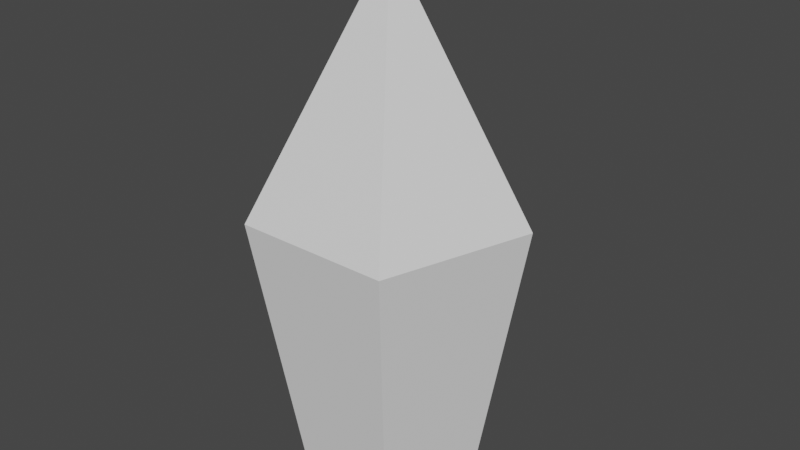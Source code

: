 # Source: Spike_2.blend  (saved by Blender 2.93.21; exported with 4.5.12 LTS)
import bpy
from mathutils import Matrix  # noqa: F401  (used for matrix-valued properties, if any)

bpy.ops.wm.read_factory_settings(use_empty=True)
scene = bpy.context.scene
scene.name = 'Scene'

# ---- collections
col_collection = bpy.data.collections.new('Collection'); scene.collection.children.link(col_collection)

# ---- world
world_world = bpy.data.worlds.new('World'); scene.world = world_world
world_world.use_nodes = True; world_world.node_tree.nodes.clear()
_N = world_world.node_tree.nodes; _L = world_world.node_tree.links
n0 = _N.new('ShaderNodeOutputWorld'); n0.name = 'World Output'; n0.location = (300, 300)
n1 = _N.new('ShaderNodeBackground'); n1.name = 'Background'; n1.location = (10, 300)
n1.inputs[0].default_value = (0.05088, 0.05088, 0.05088, 1.0)
_L.new(n1.outputs[0], n0.inputs[0])
n0.is_active_output = True
world_world.color = (0.05088, 0.05088, 0.05088)
world_world.use_sun_shadow = False
world_world.sun_shadow_jitter_overblur = 0.0

# ---- meshes
me_cone = bpy.data.meshes.new('Cone')
me_cone.from_pydata([(3.591e-09, 0.729, -0.1943), (0.6933, 0.2253, -0.1943), (0.4285, -0.5898, -0.1943), (-0.4285, -0.5898, -0.1943), (-0.6933, 0.2253, -0.1943), (-1.068e-08, 1.068e-08, 0.4864), (-2.617e-09, 0.4633, -1.001), (0.4407, 0.1432, -1.001), (0.2723, -0.3749, -1.001), (-0.2723, -0.3749, -1.001), (-0.4407, 0.1432, -1.001)], [], [(0, 5, 1), (1, 5, 2), (2, 5, 3), (0, 1, 7, 6), (3, 5, 4), (4, 5, 0), (6, 7, 8, 9, 10), (4, 0, 6, 10), (3, 4, 10, 9), (2, 3, 9, 8), (1, 2, 8, 7)])
_uv = me_cone.uv_layers.new(name='UVMap')
_uv.uv.foreach_set('vector', [0.25, 0.49, 0.25, 0.25, 0.4783, 0.3242, 0.4783, 0.3242, 0.25, 0.25, 0.3911, 0.05584, 0.3911, 0.05584, 0.25, 0.25, 0.1089, 0.05584, 0.25, 0.49, 0.4783, 0.3242, 0.4783, 0.3242, 0.25, 0.49, 0.1089, 0.05584, 0.25, 0.25, 0.02175, 0.3242, 0.02175, 0.3242, 0.25, 0.25, 0.25, 0.49, 0.75, 0.49, 0.9783, 0.3242, 0.8911, 0.05584, 0.6089, 0.05584, 0.5217, 0.3242, 0.02175, 0.3242, 0.25, 0.49, 0.25, 0.49, 0.02175, 0.3242, 0.1089, 0.05584, 0.02175, 0.3242, 0.02175, 0.3242, 0.1089, 0.05584, 0.3911, 0.05584, 0.1089, 0.05584, 0.1089, 0.05584, 0.3911, 0.05584, 0.4783, 0.3242, 0.3911, 0.05584, 0.3911, 0.05584, 0.4783, 0.3242])
_ca = me_cone.color_attributes.new('Col', 'BYTE_COLOR', 'CORNER')
_ca.data.foreach_set('color', [0.0, 0.3185, 0.7084, 1.0, 0.02519, 0.807, 0.9131, 1.0, 0.0, 0.3185, 0.7084, 1.0, 0.0, 0.3185, 0.7084, 1.0, 0.02519, 0.807, 0.9131, 1.0, 0.0, 0.3185, 0.7084, 1.0, 0.0, 0.3185, 0.7084, 1.0, 0.02519, 0.807, 0.9131, 1.0, 0.0, 0.3185, 0.7084, 1.0, 0.0, 0.3185, 0.7084, 1.0, 0.0, 0.3185, 0.7084, 1.0, 0.006049, 0.07619, 0.2502, 1.0, 0.006049, 0.07619, 0.2502, 1.0, 0.0, 0.3185, 0.7084, 1.0, 0.02519, 0.807, 0.9131, 1.0, 0.0, 0.3185, 0.7084, 1.0, 0.0, 0.3185, 0.7084, 1.0, 0.02519, 0.807, 0.9131, 1.0, 0.0, 0.3185, 0.7084, 1.0, 0.006049, 0.07619, 0.2502, 1.0, 0.006049, 0.07619, 0.2502, 1.0, 0.006049, 0.07619, 0.2502, 1.0, 0.006049, 0.07619, 0.2502, 1.0, 0.006049, 0.07619, 0.2502, 1.0, 0.0, 0.3185, 0.7084, 1.0, 0.0, 0.3185, 0.7084, 1.0, 0.006049, 0.07619, 0.2502, 1.0, 0.006049, 0.07619, 0.2502, 1.0, 0.0, 0.3185, 0.7084, 1.0, 0.0, 0.3185, 0.7084, 1.0, 0.006049, 0.07619, 0.2502, 1.0, 0.006049, 0.07619, 0.2502, 1.0, 0.0, 0.3185, 0.7084, 1.0, 0.0, 0.3185, 0.7084, 1.0, 0.006049, 0.07619, 0.2502, 1.0, 0.006049, 0.07619, 0.2502, 1.0, 0.0, 0.3185, 0.7084, 1.0, 0.0, 0.3185, 0.7084, 1.0, 0.006049, 0.07619, 0.2502, 1.0, 0.006049, 0.07619, 0.2502, 1.0])
me_cone.use_remesh_fix_poles = True
me_cone.use_remesh_preserve_attributes = False
me_cone.use_paint_bone_selection = False
me_cone.use_paint_mask_vertex = True
me_cone.update()

# ---- objects
ob_spike_2 = bpy.data.objects.new('Spike_2', me_cone)

# ---- transforms, parenting, visibility, modifiers, constraints
ob_spike_2.location = (0.0, 0.0, 1.0)
ob_spike_2.scale = (0.5139, 0.5139, 1.0)

# ---- collection membership
col_collection.objects.link(ob_spike_2)

# ---- scene / render settings (as saved in the file)
scene.frame_start = 1; scene.frame_end = 250; scene.frame_set(1)
scene.render.engine = 'BLENDER_EEVEE_NEXT'
scene.cycles.use_denoising = False
scene.cycles.samples = 128
scene.cycles.sampling_pattern = 'TABULATED_SOBOL'
scene.cycles.use_adaptive_sampling = False
scene.cycles.use_light_tree = False
scene.view_settings.view_transform = 'Filmic'
bpy.context.view_layer.update()

# ---- added for rendering (the .blend has no active camera and no usable light): camera, sun
cam_auto = bpy.data.cameras.new('AutoCamera')
cam_auto.lens = 50.0
cam_auto.sensor_width = 36.0
cam_auto.clip_end = 1000.0
ob_auto_camera = bpy.data.objects.new('AutoCamera', cam_auto)
scene.collection.objects.link(ob_auto_camera)
ob_auto_camera.location = (1.64963, -1.94378, 2.06253)
ob_auto_camera.rotation_euler = (1.09748, -7.21219e-08, 0.694738)
scene.camera = ob_auto_camera
light_auto_sun = bpy.data.lights.new('AutoSun', 'SUN')
light_auto_sun.energy = 3.0
light_auto_sun.angle = 0.0523599
ob_auto_sun = bpy.data.objects.new('AutoSun', light_auto_sun)
scene.collection.objects.link(ob_auto_sun)
ob_auto_sun.rotation_euler = (0.872665, 0.174533, 0.523599)
bpy.context.view_layer.update()

